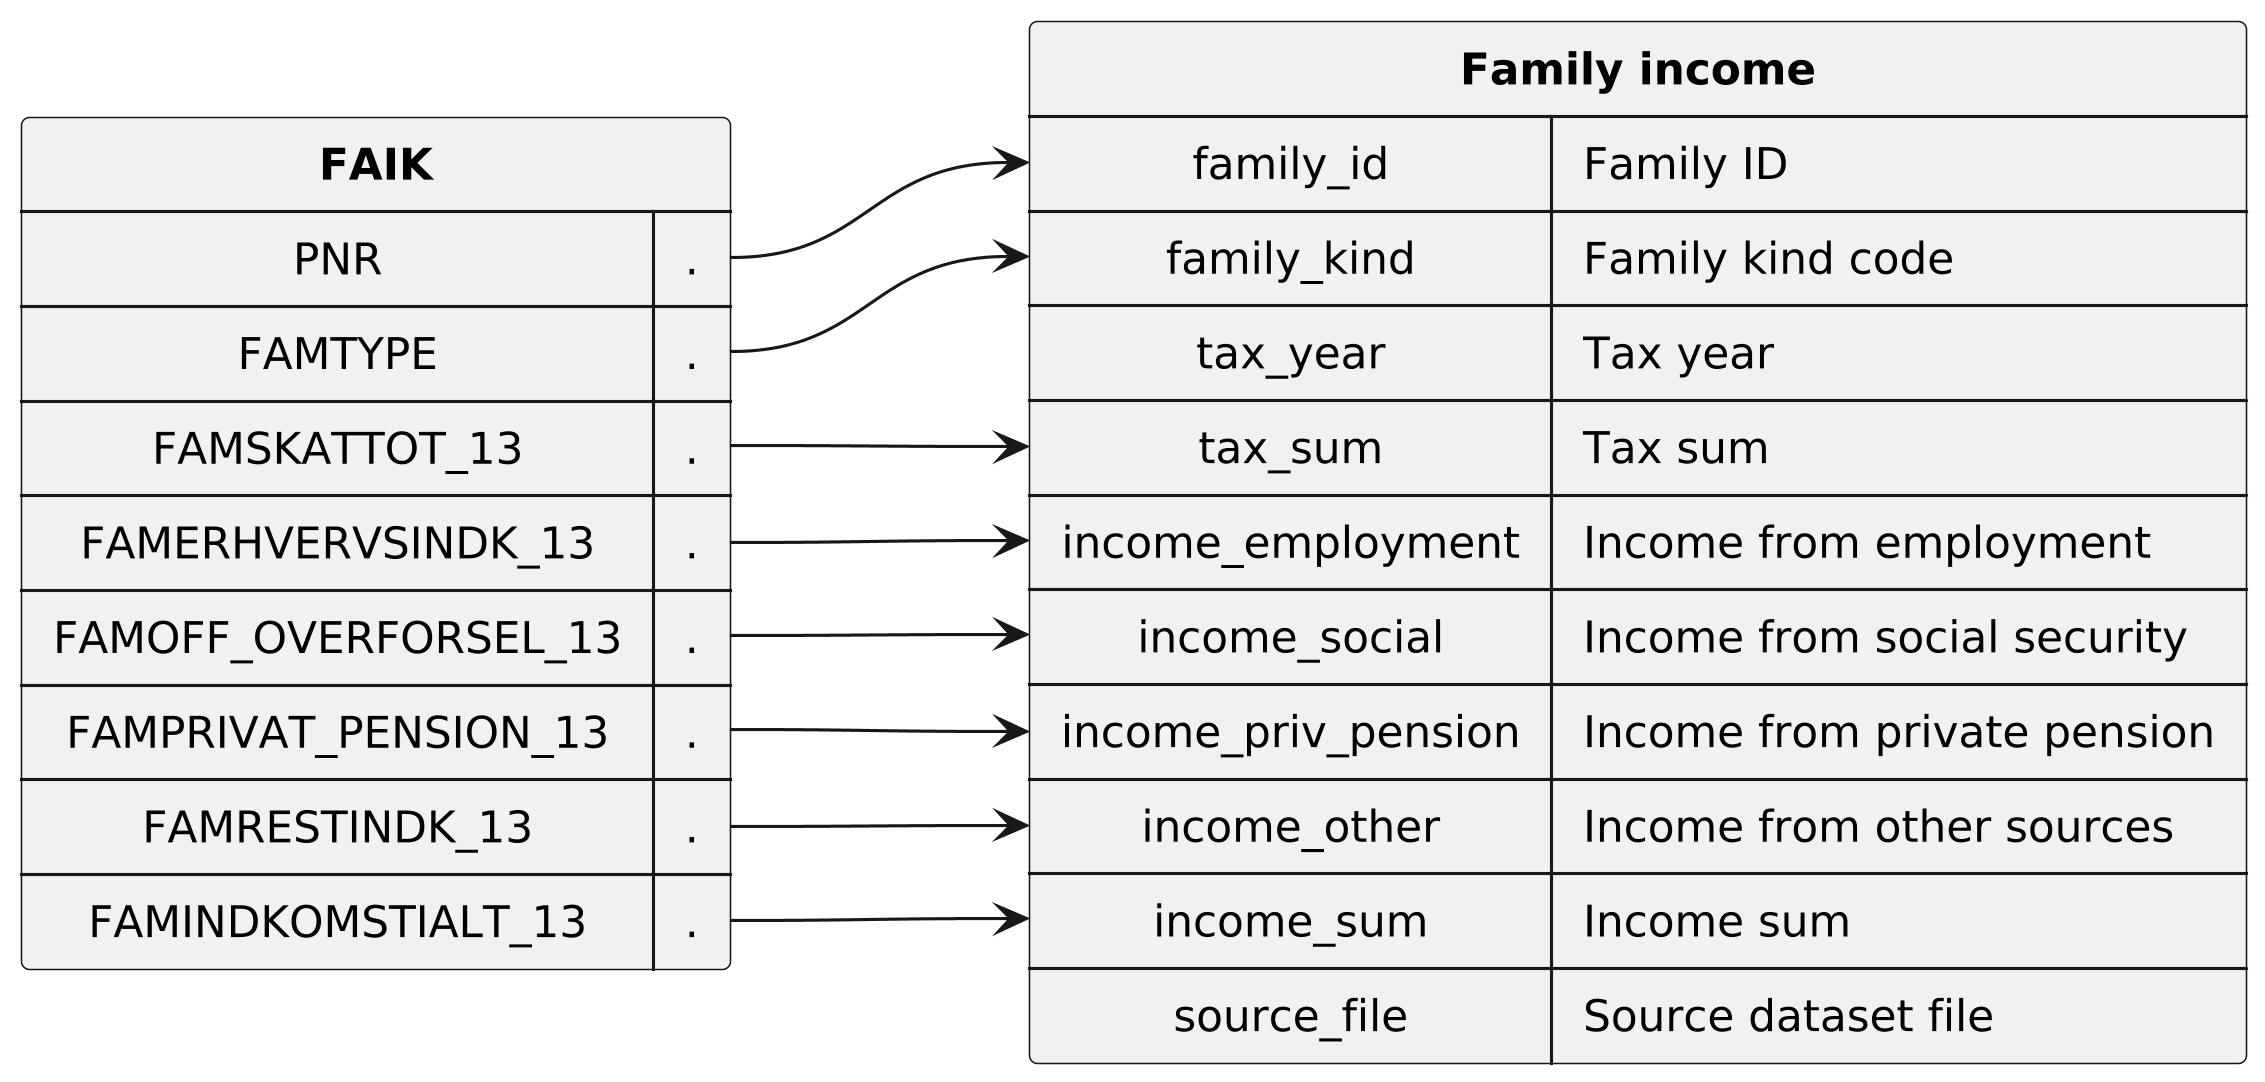

The diagram above was rendered by PlantUML. Its source (embedded in the PNG):
@startuml
skinparam dpi 300
skinparam shadowing false
skinparam monochrome true
skinparam padding 5
skinparam nodesep 80
skinparam ranksep 80
skinparam defaultTextAlignment center

map "<b>FAIK</b>" as FAIK {
  PNR => .
  FAMTYPE => .
  FAMSKATTOT_13 => .
  FAMERHVERVSINDK_13 => .
  FAMOFF_OVERFORSEL_13 => .
  FAMPRIVAT_PENSION_13 => .
  FAMRESTINDK_13 => .
  FAMINDKOMSTIALT_13 => .
}

map "<b>Family income</b>" as family_income {
  family_id => Family ID
  family_kind => Family kind code
  tax_year => Tax year
  tax_sum => Tax sum
  income_employment => Income from employment
  income_social => Income from social security
  income_priv_pension => Income from private pension
  income_other => Income from other sources
  income_sum => Income sum
  source_file => Source dataset file
}

FAIK::PNR -RIGHT-> family_income::family_id
FAIK::FAMTYPE -RIGHT-> family_income::family_kind
FAIK::FAMSKATTOT_13 -RIGHT-> family_income::tax_sum
FAIK::FAMERHVERVSINDK_13 -RIGHT-> family_income::income_employment
FAIK::FAMOFF_OVERFORSEL_13 -RIGHT-> family_income::income_social
FAIK::FAMPRIVAT_PENSION_13 -RIGHT-> family_income::income_priv_pension
FAIK::FAMRESTINDK_13 -RIGHT-> family_income::income_other
FAIK::FAMINDKOMSTIALT_13 -RIGHT-> family_income::income_sum
@enduml